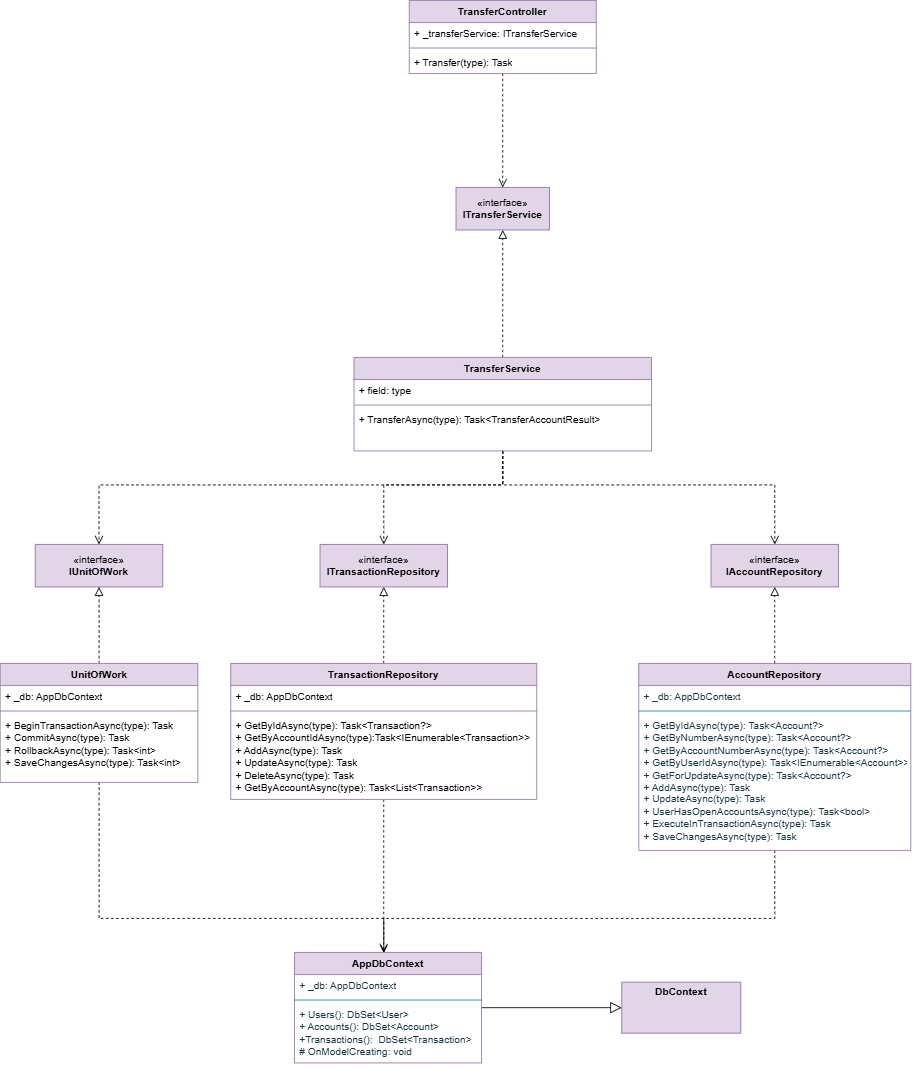

The diagram above was exported from draw.io. Its source (the exported page's mxGraphModel, read from the mxfile embedded in the PNG):
<mxGraphModel dx="872" dy="465" grid="1" gridSize="10" guides="1" tooltips="1" connect="1" arrows="1" fold="1" page="1" pageScale="1" pageWidth="850" pageHeight="1100" math="0" shadow="0">
  <root>
    <mxCell id="0" />
    <mxCell id="1" parent="0" />
    <mxCell id="QKYPgwF6vxcQU0zCmTT7-63" edge="1" parent="1" source="QKYPgwF6vxcQU0zCmTT7-1" style="edgeStyle=orthogonalEdgeStyle;rounded=0;orthogonalLoop=1;jettySize=auto;html=1;entryX=0.5;entryY=0;entryDx=0;entryDy=0;dashed=1;endArrow=open;endFill=0;endSize=8;" target="QKYPgwF6vxcQU0zCmTT7-5">
      <mxGeometry relative="1" as="geometry" />
    </mxCell>
    <mxCell id="QKYPgwF6vxcQU0zCmTT7-1" parent="1" style="swimlane;fontStyle=1;align=center;verticalAlign=top;childLayout=stackLayout;horizontal=1;startSize=26;horizontalStack=0;resizeParent=1;resizeParentMax=0;resizeLast=0;collapsible=1;marginBottom=0;whiteSpace=wrap;html=1;fillColor=#e1d5e7;strokeColor=#9673a6;" value="TransferController" vertex="1">
      <mxGeometry height="86" width="220" x="680" y="280" as="geometry" />
    </mxCell>
    <mxCell id="QKYPgwF6vxcQU0zCmTT7-2" parent="QKYPgwF6vxcQU0zCmTT7-1" style="text;strokeColor=none;fillColor=none;align=left;verticalAlign=top;spacingLeft=4;spacingRight=4;overflow=hidden;rotatable=0;points=[[0,0.5],[1,0.5]];portConstraint=eastwest;whiteSpace=wrap;html=1;" value="+ _transferService: ITransferService" vertex="1">
      <mxGeometry height="26" width="220" y="26" as="geometry" />
    </mxCell>
    <mxCell id="QKYPgwF6vxcQU0zCmTT7-3" parent="QKYPgwF6vxcQU0zCmTT7-1" style="line;strokeWidth=1;fillColor=none;align=left;verticalAlign=middle;spacingTop=-1;spacingLeft=3;spacingRight=3;rotatable=0;labelPosition=right;points=[];portConstraint=eastwest;strokeColor=inherit;" value="" vertex="1">
      <mxGeometry height="8" width="220" y="52" as="geometry" />
    </mxCell>
    <mxCell id="QKYPgwF6vxcQU0zCmTT7-4" parent="QKYPgwF6vxcQU0zCmTT7-1" style="text;strokeColor=none;fillColor=none;align=left;verticalAlign=top;spacingLeft=4;spacingRight=4;overflow=hidden;rotatable=0;points=[[0,0.5],[1,0.5]];portConstraint=eastwest;whiteSpace=wrap;html=1;" value="+ Transfer(type): Task" vertex="1">
      <mxGeometry height="26" width="220" y="60" as="geometry" />
    </mxCell>
    <mxCell id="QKYPgwF6vxcQU0zCmTT7-5" parent="1" style="html=1;whiteSpace=wrap;fillColor=#e1d5e7;strokeColor=#9673a6;" value="«interface»&lt;br&gt;&lt;b&gt;ITransferService&lt;/b&gt;" vertex="1">
      <mxGeometry height="50" width="110" x="735" y="500" as="geometry" />
    </mxCell>
    <mxCell id="QKYPgwF6vxcQU0zCmTT7-14" edge="1" parent="1" source="QKYPgwF6vxcQU0zCmTT7-10" style="edgeStyle=orthogonalEdgeStyle;rounded=0;orthogonalLoop=1;jettySize=auto;html=1;entryX=0.5;entryY=1;entryDx=0;entryDy=0;endArrow=block;endFill=0;endSize=8;dashed=1;" target="QKYPgwF6vxcQU0zCmTT7-5">
      <mxGeometry relative="1" as="geometry" />
    </mxCell>
    <mxCell id="QKYPgwF6vxcQU0zCmTT7-50" edge="1" parent="1" source="QKYPgwF6vxcQU0zCmTT7-10" style="edgeStyle=orthogonalEdgeStyle;rounded=0;orthogonalLoop=1;jettySize=auto;html=1;entryX=0.5;entryY=0;entryDx=0;entryDy=0;endArrow=open;endFill=0;dashed=1;endSize=8;" target="QKYPgwF6vxcQU0zCmTT7-41">
      <mxGeometry relative="1" as="geometry">
        <Array as="points">
          <mxPoint x="790" y="850" />
          <mxPoint x="315" y="850" />
        </Array>
      </mxGeometry>
    </mxCell>
    <mxCell id="QKYPgwF6vxcQU0zCmTT7-51" edge="1" parent="1" source="QKYPgwF6vxcQU0zCmTT7-10" style="edgeStyle=orthogonalEdgeStyle;rounded=0;orthogonalLoop=1;jettySize=auto;html=1;dashed=1;endArrow=open;endFill=0;endSize=8;" target="QKYPgwF6vxcQU0zCmTT7-23">
      <mxGeometry relative="1" as="geometry">
        <Array as="points">
          <mxPoint x="790" y="850" />
          <mxPoint x="1110" y="850" />
        </Array>
      </mxGeometry>
    </mxCell>
    <mxCell id="QKYPgwF6vxcQU0zCmTT7-61" edge="1" parent="1" source="QKYPgwF6vxcQU0zCmTT7-10" style="edgeStyle=orthogonalEdgeStyle;rounded=0;orthogonalLoop=1;jettySize=auto;html=1;dashed=1;endArrow=open;endFill=0;endSize=8;" target="QKYPgwF6vxcQU0zCmTT7-24">
      <mxGeometry relative="1" as="geometry">
        <Array as="points">
          <mxPoint x="790" y="850" />
          <mxPoint x="650" y="850" />
        </Array>
      </mxGeometry>
    </mxCell>
    <mxCell id="QKYPgwF6vxcQU0zCmTT7-10" parent="1" style="swimlane;fontStyle=1;align=center;verticalAlign=top;childLayout=stackLayout;horizontal=1;startSize=26;horizontalStack=0;resizeParent=1;resizeParentMax=0;resizeLast=0;collapsible=1;marginBottom=0;whiteSpace=wrap;html=1;fillColor=#e1d5e7;strokeColor=#9673a6;" value="TransferService" vertex="1">
      <mxGeometry height="110" width="350" x="615" y="700" as="geometry" />
    </mxCell>
    <mxCell id="QKYPgwF6vxcQU0zCmTT7-11" parent="QKYPgwF6vxcQU0zCmTT7-10" style="text;strokeColor=none;fillColor=none;align=left;verticalAlign=top;spacingLeft=4;spacingRight=4;overflow=hidden;rotatable=0;points=[[0,0.5],[1,0.5]];portConstraint=eastwest;whiteSpace=wrap;html=1;" value="+ field: type" vertex="1">
      <mxGeometry height="26" width="350" y="26" as="geometry" />
    </mxCell>
    <mxCell id="QKYPgwF6vxcQU0zCmTT7-12" parent="QKYPgwF6vxcQU0zCmTT7-10" style="line;strokeWidth=1;fillColor=none;align=left;verticalAlign=middle;spacingTop=-1;spacingLeft=3;spacingRight=3;rotatable=0;labelPosition=right;points=[];portConstraint=eastwest;strokeColor=inherit;" value="" vertex="1">
      <mxGeometry height="8" width="350" y="52" as="geometry" />
    </mxCell>
    <mxCell id="QKYPgwF6vxcQU0zCmTT7-13" parent="QKYPgwF6vxcQU0zCmTT7-10" style="text;strokeColor=none;fillColor=none;align=left;verticalAlign=top;spacingLeft=4;spacingRight=4;overflow=hidden;rotatable=0;points=[[0,0.5],[1,0.5]];portConstraint=eastwest;whiteSpace=wrap;html=1;" value="+ TransferAsync(type): Task&amp;lt;TransferAccountResult&amp;gt;" vertex="1">
      <mxGeometry height="50" width="350" y="60" as="geometry" />
    </mxCell>
    <mxCell id="QKYPgwF6vxcQU0zCmTT7-23" parent="1" style="html=1;whiteSpace=wrap;labelBackgroundColor=none;fillColor=#e1d5e7;strokeColor=#9673a6;" value="«interface»&lt;br&gt;&lt;b&gt;IAccountRepository&lt;/b&gt;" vertex="1">
      <mxGeometry height="50" width="150" x="1035" y="920" as="geometry" />
    </mxCell>
    <mxCell id="QKYPgwF6vxcQU0zCmTT7-24" parent="1" style="html=1;whiteSpace=wrap;labelBackgroundColor=none;fillColor=#e1d5e7;strokeColor=#9673a6;" value="«interface»&lt;br&gt;&lt;b&gt;ITransactionRepository&lt;/b&gt;" vertex="1">
      <mxGeometry height="50" width="150" x="575" y="920" as="geometry" />
    </mxCell>
    <mxCell id="QKYPgwF6vxcQU0zCmTT7-27" edge="1" parent="1" source="QKYPgwF6vxcQU0zCmTT7-28" style="edgeStyle=orthogonalEdgeStyle;rounded=0;orthogonalLoop=1;jettySize=auto;html=1;endArrow=block;endFill=0;endSize=11;fillColor=#f8cecc;strokeColor=#000000;" target="QKYPgwF6vxcQU0zCmTT7-32" value="">
      <mxGeometry relative="1" as="geometry" />
    </mxCell>
    <mxCell id="QKYPgwF6vxcQU0zCmTT7-28" parent="1" style="swimlane;fontStyle=1;align=center;verticalAlign=top;childLayout=stackLayout;horizontal=1;startSize=26;horizontalStack=0;resizeParent=1;resizeParentMax=0;resizeLast=0;collapsible=1;marginBottom=0;whiteSpace=wrap;html=1;labelBackgroundColor=none;fillColor=#e1d5e7;strokeColor=#9673a6;" value="AppDbContext" vertex="1">
      <mxGeometry height="130" width="220" x="545" y="1400" as="geometry" />
    </mxCell>
    <mxCell id="QKYPgwF6vxcQU0zCmTT7-29" parent="QKYPgwF6vxcQU0zCmTT7-28" style="text;strokeColor=none;fillColor=none;align=left;verticalAlign=top;spacingLeft=4;spacingRight=4;overflow=hidden;rotatable=0;points=[[0,0.5],[1,0.5]];portConstraint=eastwest;whiteSpace=wrap;html=1;labelBackgroundColor=none;fontColor=#143642;" value="+ _db: AppDbContext" vertex="1">
      <mxGeometry height="26" width="220" y="26" as="geometry" />
    </mxCell>
    <mxCell id="QKYPgwF6vxcQU0zCmTT7-30" parent="QKYPgwF6vxcQU0zCmTT7-28" style="line;strokeWidth=1;fillColor=none;align=left;verticalAlign=middle;spacingTop=-1;spacingLeft=3;spacingRight=3;rotatable=0;labelPosition=right;points=[];portConstraint=eastwest;strokeColor=#0F8B8D;labelBackgroundColor=none;fontColor=#143642;" value="" vertex="1">
      <mxGeometry height="8" width="220" y="52" as="geometry" />
    </mxCell>
    <mxCell id="QKYPgwF6vxcQU0zCmTT7-31" parent="QKYPgwF6vxcQU0zCmTT7-28" style="text;strokeColor=none;fillColor=none;align=left;verticalAlign=top;spacingLeft=4;spacingRight=4;overflow=hidden;rotatable=0;points=[[0,0.5],[1,0.5]];portConstraint=eastwest;whiteSpace=wrap;html=1;labelBackgroundColor=none;fontColor=#143642;" value="+ Users(): DbSet&amp;lt;User&amp;gt;&lt;div&gt;+&amp;nbsp;Accounts():&amp;nbsp;DbSet&amp;lt;Account&amp;gt;&lt;/div&gt;&lt;div&gt;+Transactions():&amp;nbsp;&amp;nbsp;DbSet&amp;lt;Transaction&amp;gt;&lt;/div&gt;&lt;div&gt;#&amp;nbsp;OnModelCreating: void&lt;/div&gt;" vertex="1">
      <mxGeometry height="70" width="220" y="60" as="geometry" />
    </mxCell>
    <mxCell id="QKYPgwF6vxcQU0zCmTT7-32" parent="1" style="verticalAlign=top;align=left;overflow=fill;html=1;whiteSpace=wrap;fillColor=#e1d5e7;strokeColor=#9673a6;" value="&lt;p style=&quot;margin:0px;margin-top:4px;text-align:center;&quot;&gt;&lt;b&gt;DbContext&lt;/b&gt;&lt;/p&gt;" vertex="1">
      <mxGeometry height="60" width="140" x="930" y="1435" as="geometry" />
    </mxCell>
    <mxCell id="QKYPgwF6vxcQU0zCmTT7-54" edge="1" parent="1" source="QKYPgwF6vxcQU0zCmTT7-37" style="edgeStyle=orthogonalEdgeStyle;rounded=0;orthogonalLoop=1;jettySize=auto;html=1;entryX=0.5;entryY=1;entryDx=0;entryDy=0;endArrow=block;endFill=0;endSize=8;dashed=1;" target="QKYPgwF6vxcQU0zCmTT7-24">
      <mxGeometry relative="1" as="geometry" />
    </mxCell>
    <mxCell id="QKYPgwF6vxcQU0zCmTT7-59" edge="1" parent="1" source="QKYPgwF6vxcQU0zCmTT7-37" style="edgeStyle=orthogonalEdgeStyle;rounded=0;orthogonalLoop=1;jettySize=auto;html=1;endArrow=open;endFill=0;dashed=1;">
      <mxGeometry relative="1" as="geometry">
        <mxPoint x="650" y="1400" as="targetPoint" />
      </mxGeometry>
    </mxCell>
    <mxCell id="QKYPgwF6vxcQU0zCmTT7-37" parent="1" style="swimlane;fontStyle=1;align=center;verticalAlign=top;childLayout=stackLayout;horizontal=1;startSize=26;horizontalStack=0;resizeParent=1;resizeParentMax=0;resizeLast=0;collapsible=1;marginBottom=0;whiteSpace=wrap;html=1;fillColor=#e1d5e7;strokeColor=#9673a6;" value="TransactionRepository" vertex="1">
      <mxGeometry height="160" width="360" x="470" y="1060" as="geometry" />
    </mxCell>
    <mxCell id="QKYPgwF6vxcQU0zCmTT7-38" parent="QKYPgwF6vxcQU0zCmTT7-37" style="text;strokeColor=none;fillColor=none;align=left;verticalAlign=top;spacingLeft=4;spacingRight=4;overflow=hidden;rotatable=0;points=[[0,0.5],[1,0.5]];portConstraint=eastwest;whiteSpace=wrap;html=1;" value="+ _db: AppDbContext" vertex="1">
      <mxGeometry height="26" width="360" y="26" as="geometry" />
    </mxCell>
    <mxCell id="QKYPgwF6vxcQU0zCmTT7-39" parent="QKYPgwF6vxcQU0zCmTT7-37" style="line;strokeWidth=1;fillColor=none;align=left;verticalAlign=middle;spacingTop=-1;spacingLeft=3;spacingRight=3;rotatable=0;labelPosition=right;points=[];portConstraint=eastwest;strokeColor=inherit;" value="" vertex="1">
      <mxGeometry height="8" width="360" y="52" as="geometry" />
    </mxCell>
    <mxCell id="QKYPgwF6vxcQU0zCmTT7-40" parent="QKYPgwF6vxcQU0zCmTT7-37" style="text;strokeColor=none;fillColor=none;align=left;verticalAlign=top;spacingLeft=4;spacingRight=4;overflow=hidden;rotatable=0;points=[[0,0.5],[1,0.5]];portConstraint=eastwest;whiteSpace=wrap;html=1;" value="+ GetByIdAsync(type): Task&amp;lt;Transaction?&amp;gt;&lt;div&gt;+&amp;nbsp;GetByAccountIdAsync(type):Task&amp;lt;IEnumerable&amp;lt;Transaction&amp;gt;&amp;gt;&lt;/div&gt;&lt;div&gt;+&amp;nbsp;AddAsync(type):&amp;nbsp;Task&lt;/div&gt;&lt;div&gt;+&amp;nbsp;UpdateAsync(type):&amp;nbsp;Task&lt;/div&gt;&lt;div&gt;+&amp;nbsp;DeleteAsync(type):&amp;nbsp;Task&lt;/div&gt;&lt;div&gt;+&amp;nbsp;GetByAccountAsync(type):&amp;nbsp;Task&amp;lt;List&amp;lt;Transaction&amp;gt;&amp;gt;&lt;/div&gt;" vertex="1">
      <mxGeometry height="100" width="360" y="60" as="geometry" />
    </mxCell>
    <mxCell id="QKYPgwF6vxcQU0zCmTT7-41" parent="1" style="html=1;whiteSpace=wrap;labelBackgroundColor=none;fillColor=#e1d5e7;strokeColor=#9673a6;" value="«interface»&lt;br&gt;&lt;b&gt;IUnitOfWork&lt;/b&gt;" vertex="1">
      <mxGeometry height="50" width="150" x="240" y="920" as="geometry" />
    </mxCell>
    <mxCell id="QKYPgwF6vxcQU0zCmTT7-53" edge="1" parent="1" source="QKYPgwF6vxcQU0zCmTT7-42" style="edgeStyle=orthogonalEdgeStyle;rounded=0;orthogonalLoop=1;jettySize=auto;html=1;entryX=0.5;entryY=1;entryDx=0;entryDy=0;endArrow=block;endFill=0;endSize=8;dashed=1;" target="QKYPgwF6vxcQU0zCmTT7-41">
      <mxGeometry relative="1" as="geometry" />
    </mxCell>
    <mxCell id="QKYPgwF6vxcQU0zCmTT7-57" edge="1" parent="1" source="QKYPgwF6vxcQU0zCmTT7-42" style="edgeStyle=orthogonalEdgeStyle;rounded=0;orthogonalLoop=1;jettySize=auto;html=1;dashed=1;endArrow=open;endFill=0;" target="QKYPgwF6vxcQU0zCmTT7-28">
      <mxGeometry relative="1" as="geometry">
        <Array as="points">
          <mxPoint x="315" y="1360" />
          <mxPoint x="650" y="1360" />
        </Array>
      </mxGeometry>
    </mxCell>
    <mxCell id="QKYPgwF6vxcQU0zCmTT7-42" parent="1" style="swimlane;fontStyle=1;align=center;verticalAlign=top;childLayout=stackLayout;horizontal=1;startSize=26;horizontalStack=0;resizeParent=1;resizeParentMax=0;resizeLast=0;collapsible=1;marginBottom=0;whiteSpace=wrap;html=1;fillColor=#e1d5e7;strokeColor=#9673a6;" value="UnitOfWork" vertex="1">
      <mxGeometry height="140" width="232.5" x="198.75" y="1060" as="geometry" />
    </mxCell>
    <mxCell id="QKYPgwF6vxcQU0zCmTT7-43" parent="QKYPgwF6vxcQU0zCmTT7-42" style="text;strokeColor=none;fillColor=none;align=left;verticalAlign=top;spacingLeft=4;spacingRight=4;overflow=hidden;rotatable=0;points=[[0,0.5],[1,0.5]];portConstraint=eastwest;whiteSpace=wrap;html=1;" value="+ _db: AppDbContext" vertex="1">
      <mxGeometry height="26" width="232.5" y="26" as="geometry" />
    </mxCell>
    <mxCell id="QKYPgwF6vxcQU0zCmTT7-44" parent="QKYPgwF6vxcQU0zCmTT7-42" style="line;strokeWidth=1;fillColor=none;align=left;verticalAlign=middle;spacingTop=-1;spacingLeft=3;spacingRight=3;rotatable=0;labelPosition=right;points=[];portConstraint=eastwest;strokeColor=inherit;" value="" vertex="1">
      <mxGeometry height="8" width="232.5" y="52" as="geometry" />
    </mxCell>
    <mxCell id="QKYPgwF6vxcQU0zCmTT7-45" parent="QKYPgwF6vxcQU0zCmTT7-42" style="text;strokeColor=none;fillColor=none;align=left;verticalAlign=top;spacingLeft=4;spacingRight=4;overflow=hidden;rotatable=0;points=[[0,0.5],[1,0.5]];portConstraint=eastwest;whiteSpace=wrap;html=1;" value="+ BeginTransactionAsync(type): Task&lt;div&gt;+&amp;nbsp;CommitAsync(type):&amp;nbsp;Task&lt;/div&gt;&lt;div&gt;+&amp;nbsp;RollbackAsync(type):&amp;nbsp;Task&amp;lt;int&amp;gt;&lt;/div&gt;&lt;div&gt;+ SaveChangesAsync(type):&amp;nbsp;Task&amp;lt;int&amp;gt;&lt;br&gt;&lt;div&gt;&lt;br&gt;&lt;br&gt;&lt;/div&gt;&lt;/div&gt;" vertex="1">
      <mxGeometry height="80" width="232.5" y="60" as="geometry" />
    </mxCell>
    <mxCell id="QKYPgwF6vxcQU0zCmTT7-55" edge="1" parent="1" source="QKYPgwF6vxcQU0zCmTT7-46" style="edgeStyle=orthogonalEdgeStyle;rounded=0;orthogonalLoop=1;jettySize=auto;html=1;entryX=0.5;entryY=1;entryDx=0;entryDy=0;endArrow=block;endFill=0;dashed=1;endSize=8;" target="QKYPgwF6vxcQU0zCmTT7-23">
      <mxGeometry relative="1" as="geometry" />
    </mxCell>
    <mxCell id="QKYPgwF6vxcQU0zCmTT7-62" edge="1" parent="1" source="QKYPgwF6vxcQU0zCmTT7-46" style="edgeStyle=orthogonalEdgeStyle;rounded=0;orthogonalLoop=1;jettySize=auto;html=1;dashed=1;endSize=8;endArrow=open;endFill=0;">
      <mxGeometry relative="1" as="geometry">
        <Array as="points">
          <mxPoint x="1110" y="1360" />
          <mxPoint x="650" y="1360" />
        </Array>
        <mxPoint x="650" y="1400" as="targetPoint" />
      </mxGeometry>
    </mxCell>
    <mxCell id="QKYPgwF6vxcQU0zCmTT7-46" parent="1" style="swimlane;fontStyle=1;align=center;verticalAlign=top;childLayout=stackLayout;horizontal=1;startSize=26;horizontalStack=0;resizeParent=1;resizeParentMax=0;resizeLast=0;collapsible=1;marginBottom=0;whiteSpace=wrap;html=1;labelBackgroundColor=none;fillColor=#e1d5e7;strokeColor=#9673a6;" value="AccountRepository" vertex="1">
      <mxGeometry height="220" width="320" x="950" y="1060" as="geometry" />
    </mxCell>
    <mxCell id="QKYPgwF6vxcQU0zCmTT7-47" parent="QKYPgwF6vxcQU0zCmTT7-46" style="text;strokeColor=none;fillColor=none;align=left;verticalAlign=top;spacingLeft=4;spacingRight=4;overflow=hidden;rotatable=0;points=[[0,0.5],[1,0.5]];portConstraint=eastwest;whiteSpace=wrap;html=1;labelBackgroundColor=none;fontColor=#143642;" value="+ _db: AppDbContext" vertex="1">
      <mxGeometry height="26" width="320" y="26" as="geometry" />
    </mxCell>
    <mxCell id="QKYPgwF6vxcQU0zCmTT7-48" parent="QKYPgwF6vxcQU0zCmTT7-46" style="line;strokeWidth=1;fillColor=none;align=left;verticalAlign=middle;spacingTop=-1;spacingLeft=3;spacingRight=3;rotatable=0;labelPosition=right;points=[];portConstraint=eastwest;strokeColor=#0F8B8D;labelBackgroundColor=none;fontColor=#143642;" value="" vertex="1">
      <mxGeometry height="8" width="320" y="52" as="geometry" />
    </mxCell>
    <mxCell id="QKYPgwF6vxcQU0zCmTT7-49" parent="QKYPgwF6vxcQU0zCmTT7-46" style="text;strokeColor=none;fillColor=none;align=left;verticalAlign=top;spacingLeft=4;spacingRight=4;overflow=hidden;rotatable=0;points=[[0,0.5],[1,0.5]];portConstraint=eastwest;whiteSpace=wrap;html=1;labelBackgroundColor=none;fontColor=#143642;" value="+ GetByIdAsync(type): Task&amp;lt;Account?&amp;gt;&lt;div&gt;+ GetByNumberAsync(type):&amp;nbsp;Task&amp;lt;Account?&amp;gt;&lt;/div&gt;&lt;div&gt;+ GetByAccountNumberAsync(type):&amp;nbsp;Task&amp;lt;Account?&amp;gt;&lt;/div&gt;&lt;div&gt;+&amp;nbsp;GetByUserIdAsync(type):&amp;nbsp;Task&amp;lt;IEnumerable&amp;lt;Account&amp;gt;&amp;gt;&lt;/div&gt;&lt;div&gt;+ GetForUpdateAsync(type):&amp;nbsp;Task&amp;lt;Account?&amp;gt;&lt;/div&gt;&lt;div&gt;+&amp;nbsp;AddAsync(type):&amp;nbsp;Task&lt;/div&gt;&lt;div&gt;+&amp;nbsp;UpdateAsync(type):&amp;nbsp;Task&lt;/div&gt;&lt;div&gt;+&amp;nbsp;UserHasOpenAccountsAsync(type):&amp;nbsp;Task&amp;lt;bool&amp;gt;&lt;/div&gt;&lt;div&gt;+&amp;nbsp;ExecuteInTransactionAsync(type):&amp;nbsp;Task&lt;/div&gt;&lt;div&gt;+&amp;nbsp;SaveChangesAsync(type):&amp;nbsp;Task&lt;/div&gt;" vertex="1">
      <mxGeometry height="160" width="320" y="60" as="geometry" />
    </mxCell>
  </root>
</mxGraphModel>